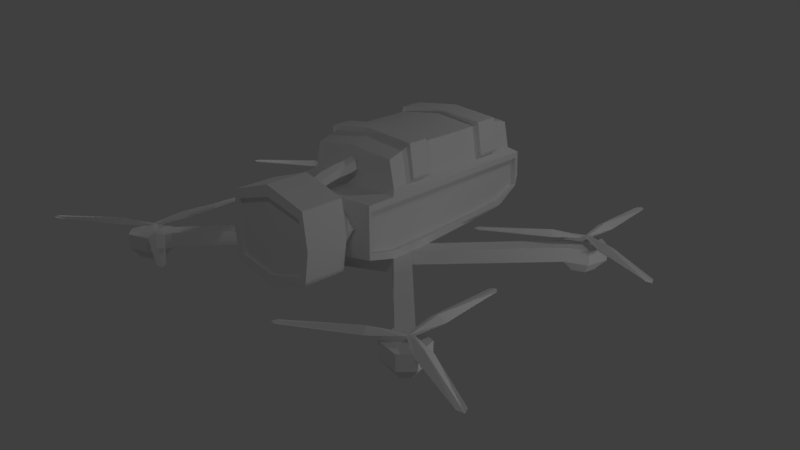 # Source: drone.blend  (saved by Blender 2.78.0; exported with 4.5.12 LTS)
import bpy
from mathutils import Matrix  # noqa: F401  (used for matrix-valued properties, if any)

bpy.ops.wm.read_factory_settings(use_empty=True)
scene = bpy.context.scene
scene.name = 'Scene'

# ---- collections
col_collection_1 = bpy.data.collections.new('Collection 1'); scene.collection.children.link(col_collection_1)

# ---- materials (node trees are filled in below, after node groups)
mat_drone = bpy.data.materials.new('drone')
mat_drone.alpha_threshold = 0.0
mat_drone.use_transparent_shadow = False
mat_drone.roughness = 0.5

# ---- node groups
ng_auto_smooth = bpy.data.node_groups.new('Auto Smooth', 'GeometryNodeTree')
_s = ng_auto_smooth.interface.new_socket(name='Geometry', in_out='OUTPUT', socket_type='NodeSocketGeometry')
_s = ng_auto_smooth.interface.new_socket(name='Geometry', in_out='INPUT', socket_type='NodeSocketGeometry')
_s = ng_auto_smooth.interface.new_socket(name='Angle', in_out='INPUT', socket_type='NodeSocketFloat')
_s.subtype = 'ANGLE'
_s.min_value = 0.0
_s.max_value = 3.142
ng_auto_smooth.is_modifier = True
_N = ng_auto_smooth.nodes; _L = ng_auto_smooth.links
n0 = _N.new('NodeGroupOutput'); n0.name = 'Group Output'; n0.location = (480, -100)
n1 = _N.new('NodeGroupInput'); n1.name = 'Group Input'; n1.location = (-420, -300)
n2 = _N.new('NodeGroupInput'); n2.name = 'Group Input.001'; n2.location = (-60, -100)
n3 = _N.new('GeometryNodeSetShadeSmooth'); n3.name = 'Set Shade Smooth'; n3.location = (120, -100)
n3.domain = 'EDGE'
n4 = _N.new('GeometryNodeSetShadeSmooth'); n4.name = 'Set Shade Smooth.001'; n4.location = (300, -100)
n5 = _N.new('GeometryNodeInputMeshEdgeAngle'); n5.name = 'Edge Angle'; n5.location = (-420, -220)
n6 = _N.new('GeometryNodeInputEdgeSmooth'); n6.name = 'Is Edge Smooth'; n6.location = (-60, -160)
n7 = _N.new('GeometryNodeInputShadeSmooth'); n7.name = 'Is Face Smooth'; n7.location = (-240, -340)
n8 = _N.new('FunctionNodeBooleanMath'); n8.name = 'Boolean Math'; n8.location = (-60, -220)
n9 = _N.new('FunctionNodeCompare'); n9.name = 'Compare'; n9.location = (-240, -180)
n9.operation = 'LESS_EQUAL'
_L.new(n5.outputs[0], n9.inputs[0])
_L.new(n4.outputs[0], n0.inputs[0])
_L.new(n1.outputs[1], n9.inputs[1])
_L.new(n9.outputs[0], n8.inputs[0])
_L.new(n7.outputs[0], n8.inputs[1])
_L.new(n2.outputs[0], n3.inputs[0])
_L.new(n6.outputs[0], n3.inputs[1])
_L.new(n3.outputs[0], n4.inputs[0])
_L.new(n8.outputs[0], n3.inputs[2])
n0.is_active_output = True

# ---- material node trees

# ---- world
world_world = bpy.data.worlds.new('World'); scene.world = world_world
world_world.color = (0.05088, 0.05088, 0.05088)
world_world.use_sun_shadow = False
world_world.sun_shadow_jitter_overblur = 0.0
world_world.cycles.sampling_method = 'MANUAL'

# ---- cameras
cam_camera = bpy.data.cameras.new('Camera')
cam_camera.clip_end = 100.0
cam_camera.lens = 35.0
cam_camera.sensor_width = 32.0
cam_camera.sensor_height = 18.0
cam_camera.ortho_scale = 7.314
cam_camera.dof.focus_distance = 0.0
cam_camera.dof.aperture_fstop = 128.0

# ---- lights
light_lamp_003 = bpy.data.lights.new('Lamp.003', 'POINT')
light_lamp_003.transmission_factor = 0.0
light_lamp_003.cutoff_distance = 30.0
light_lamp_003.energy = 100.0
light_lamp_003.shadow_buffer_clip_start = 1.001
light_lamp_003.shadow_soft_size = 0.1
light_lamp_003.shadow_maximum_resolution = 0.006
light_lamp_003.use_absolute_resolution = True
light_lamp_002 = bpy.data.lights.new('Lamp.002', 'POINT')
light_lamp_002.transmission_factor = 0.0
light_lamp_002.cutoff_distance = 30.0
light_lamp_002.energy = 100.0
light_lamp_002.shadow_buffer_clip_start = 1.001
light_lamp_002.shadow_soft_size = 0.1
light_lamp_002.shadow_maximum_resolution = 0.006
light_lamp_002.use_absolute_resolution = True
light_lamp_001 = bpy.data.lights.new('Lamp.001', 'POINT')
light_lamp_001.transmission_factor = 0.0
light_lamp_001.cutoff_distance = 30.0
light_lamp_001.energy = 100.0
light_lamp_001.shadow_buffer_clip_start = 1.001
light_lamp_001.shadow_soft_size = 0.1
light_lamp_001.shadow_maximum_resolution = 0.006
light_lamp_001.use_absolute_resolution = True
light_lamp = bpy.data.lights.new('Lamp', 'POINT')
light_lamp.transmission_factor = 0.0
light_lamp.cutoff_distance = 30.0
light_lamp.energy = 100.0
light_lamp.shadow_buffer_clip_start = 1.001
light_lamp.shadow_soft_size = 0.1
light_lamp.shadow_maximum_resolution = 0.006
light_lamp.use_absolute_resolution = True

# ---- meshes
me_cube = bpy.data.meshes.new('Cube')
me_cube.from_pydata([(1.028, 2.999, 0.3322), (1.03, -1.012, 0.06733), (1.03, 3.025, 1.0), (1.03, -1.012, 1.0), (1.03, -0.4469, -0.076), (1.03, -0.4469, 1.0), (0.0, 3.052, 0.2832), (0.0, -1.012, -0.076), (2.384e-07, 3.025, 1.0), (0.0, -1.012, 1.0), (-2.98e-07, -0.4469, 1.0), (5.96e-08, -1.788e-07, -0.076), (1.03, -7.749e-07, 1.0), (1.03, -3.576e-07, -0.076), (0.0, -0.861, -0.076), (1.03, 0.4469, -0.076), (1.03, 0.4469, 1.0), (0.0, 1.521, -0.076), (1.0, -3.576e-07, -0.3424), (1.0, -0.4469, -0.3424), (0.0, -1.788e-07, -0.5257), (0.0, -0.861, -0.3424), (1.0, 0.4469, -0.3424), (0.0, 1.521, -0.3424), (2.641, 2.074, -0.3424), (2.879, 1.853, -0.3424), (2.641, 2.074, -0.076), (2.879, 1.853, -0.076), (2.88, -2.026, -0.076), (2.662, -2.231, -0.076), (2.88, -2.026, -0.3424), (2.662, -2.231, -0.3424), (3.394, -2.571, -0.076), (3.177, -2.776, -0.076), (3.394, -2.571, -0.3424), (3.177, -2.776, -0.3424), (2.748, -2.653, -0.3424), (2.748, -2.653, -0.076), (3.309, -2.149, -0.076), (3.309, -2.149, -0.3424), (3.155, 2.628, -0.3424), (3.392, 2.408, -0.3424), (3.155, 2.628, -0.076), (3.392, 2.408, -0.076), (3.28, 1.984, -0.076), (2.741, 2.484, -0.076), (2.741, 2.484, -0.3424), (3.28, 1.984, -0.3424), (2.812, 2.149, -0.5374), (2.94, 2.029, -0.5374), (2.948, -2.198, -0.5374), (2.83, -2.309, -0.5374), (3.226, -2.493, -0.5374), (3.109, -2.604, -0.5374), (2.876, -2.537, -0.5374), (3.18, -2.264, -0.5374), (3.09, 2.449, -0.5374), (3.219, 2.33, -0.5374), (2.866, 2.371, -0.5374), (3.158, 2.1, -0.5374), (1.553e-07, 2.006, -0.076), (1.03, 2.006, 0.01188), (1.03, 2.006, 1.0), (0.0, 2.516, 0.01455), (1.03, 2.516, 0.06733), (1.03, 2.516, 1.0), (0.906, 0.1058, 1.094), (0.906, -0.3035, 1.094), (0.0, -0.3035, 1.094), (0.906, 2.877, 1.094), (0.0, 2.877, 1.094), (0.8908, 2.41, 1.749), (0.9804, 2.41, 1.168), (0.906, 0.5151, 1.094), (0.906, 1.943, 1.094), (0.9804, 0.5151, 1.168), (0.906, 2.41, 1.094), (0.9804, 0.1058, 1.168), (0.8164, 0.1058, 1.674), (0.8164, -0.3035, 1.546), (0.0, -0.3035, 1.647), (0.8164, 2.877, 1.568), (0.0, 2.877, 1.669), (0.0, 0.1058, 1.775), (0.0, 0.5151, 1.775), (0.8164, 0.5151, 1.674), (0.8164, 1.943, 1.674), (0.0, 1.943, 1.775), (0.8164, 2.41, 1.674), (0.0, 2.41, 1.775), (0.8908, 0.1058, 1.749), (0.9804, 1.943, 1.168), (0.8908, 0.5151, 1.749), (0.8908, 1.943, 1.749), (0.0, 0.1058, 1.85), (0.0, 0.5151, 1.85), (0.0, 2.41, 1.85), (0.0, 1.943, 1.85), (0.5249, -1.012, 0.2083), (0.5249, -1.012, 0.8356), (0.0, -1.012, 0.01607), (0.0, -1.012, 0.9314), (0.5249, -1.201, 0.2083), (0.5249, -1.201, 0.8356), (0.0, -1.201, 0.01607), (0.0, -1.201, 0.9314), (0.7851, -1.366, -0.06698), (0.7851, -1.366, 1.172), (0.0, -1.366, -0.2978), (0.0, -1.366, 1.423), (0.7851, -2.189, -0.06698), (0.7851, -2.189, 1.172), (0.0, -2.189, -0.2978), (0.0, -2.189, 1.423), (1.031, 3.052, 0.5259), (1.03, -1.012, 0.533), (0.0, 3.122, 0.5402), (0.7176, -1.012, 0.533), (0.7176, -1.201, 0.533), (0.8743, -1.366, 0.533), (0.8743, -2.189, 0.533), (0.7635, -2.117, 0.533), (0.7656, -2.189, 0.533), (0.6971, -2.189, 1.027), (0.6971, -2.189, 0.07689), (0.0, -2.189, -0.1002), (0.0, -2.189, 1.22), (0.6951, -2.117, 1.027), (0.6951, -2.117, 0.07696), (0.0, -2.117, -0.1001), (0.0, -2.117, 1.22), (0.0, -2.117, 0.533), (1.03, 2.97, 0.5306), (1.03, 2.97, 0.8901), (1.03, -0.9607, 0.5306), (1.03, -0.9607, 0.8901), (1.03, 0.02454, 0.06184), (1.03, -0.4106, 0.06184), (1.03, 0.02454, 0.8901), (1.03, -0.4106, 0.8901), (1.03, 0.4597, 0.8901), (1.03, 1.978, 0.1295), (1.03, 0.4597, 0.06184), (1.03, 1.978, 0.8901), (1.03, -0.9607, 0.1722), (1.03, 2.474, 0.1722), (1.03, 2.474, 0.8901), (1.03, 2.97, 0.3705), (0.9528, 2.97, 0.5306), (0.9528, 2.97, 0.8901), (0.9528, -0.9607, 0.5306), (0.9528, -0.9607, 0.8901), (0.9528, 0.02454, 0.06184), (0.9528, -0.4106, 0.06184), (0.9528, 0.02454, 0.8901), (0.9528, -0.4106, 0.8901), (0.9528, -0.4106, 0.5306), (0.9528, 0.02454, 0.5306), (0.9528, 0.4597, 0.8901), (0.9528, 1.978, 0.1295), (0.9528, 0.4597, 0.06184), (0.9528, 1.978, 0.8901), (0.9528, 0.4597, 0.5306), (0.9528, -0.9607, 0.1722), (0.9528, 2.474, 0.1722), (0.9528, 2.474, 0.8901), (0.9528, 1.978, 0.5306), (0.9528, 2.97, 0.3705), (0.9528, 2.474, 0.5306), (0.0, -0.3035, 1.241), (0.1175, -0.3092, 1.258), (0.07894, -0.2983, 1.414), (0.0, -0.3035, 1.47), (0.072, -1.242, 1.026), (0.0, -1.248, 1.021), (0.1211, -1.302, 1.165), (0.0, -1.319, 1.235), (0.09477, -0.7757, 1.189), (0.1, -0.8004, 1.336), (0.0, -0.8113, 1.399), (0.0, -0.7756, 1.178), (0.0, -1.065, 1.345), (0.08339, -1.009, 1.136), (0.1105, -1.051, 1.279), (0.0, -1.012, 1.128), (0.1062, -0.5424, 1.211), (0.08947, -0.5493, 1.363), (0.0, -0.5396, 1.197), (0.0, -0.5574, 1.423)], [], [(2, 65, 146, 133), (4, 13, 136, 137), (17, 15, 22, 23), (65, 2, 69, 76), (114, 0, 6, 116), (115, 3, 99, 117), (5, 10, 9, 3), (4, 1, 7, 14), (13, 15, 142, 136), (4, 14, 21, 19), (62, 65, 76, 74), (2, 8, 70, 69), (61, 15, 17, 60), (0, 114, 132, 147), (18, 19, 21, 20), (22, 18, 20, 23), (14, 11, 20, 21), (13, 18, 25, 27), (11, 17, 23, 20), (18, 13, 28, 30), (45, 44, 43, 42), (18, 22, 24, 25), (22, 15, 26, 24), (15, 13, 27, 26), (37, 36, 35, 33), (19, 18, 30, 31), (4, 19, 31, 29), (13, 4, 29, 28), (32, 33, 35, 34), (38, 37, 33, 32), (39, 38, 32, 34), (25, 24, 48, 49), (39, 34, 52, 55), (30, 28, 38, 39), (28, 29, 37, 38), (29, 31, 36, 37), (42, 43, 41, 40), (46, 45, 42, 40), (35, 36, 54, 53), (44, 47, 41, 43), (27, 25, 47, 44), (30, 39, 55, 50), (24, 26, 45, 46), (26, 27, 44, 45), (54, 55, 52, 53), (51, 50, 55, 54), (59, 58, 56, 57), (49, 48, 58, 59), (34, 35, 53, 52), (36, 31, 51, 54), (24, 46, 58, 48), (46, 40, 56, 58), (40, 41, 57, 56), (47, 25, 49, 59), (41, 47, 59, 57), (31, 30, 50, 51), (64, 0, 147, 145), (64, 61, 60, 63), (16, 62, 74, 73), (5, 12, 66, 67), (0, 64, 63, 6), (62, 16, 140, 143), (76, 69, 81, 88), (86, 74, 91, 93), (69, 70, 82, 81), (68, 67, 170, 169), (73, 74, 86, 85), (10, 5, 67, 68), (12, 16, 73, 66), (78, 83, 80, 79), (85, 84, 95, 92), (86, 87, 84, 85), (76, 88, 71, 72), (81, 82, 89, 88), (87, 86, 93, 97), (67, 66, 78, 79), (77, 75, 92, 90), (92, 95, 94, 90), (71, 96, 97, 93), (91, 72, 71, 93), (73, 85, 92, 75), (78, 66, 77, 90), (83, 78, 90, 94), (66, 73, 75, 77), (74, 76, 72, 91), (88, 89, 96, 71), (100, 98, 102, 104), (3, 9, 101, 99), (7, 1, 98, 100), (104, 102, 106, 108), (99, 101, 105, 103), (117, 99, 103, 118), (107, 109, 113, 111), (103, 105, 174, 173), (118, 103, 107, 119), (111, 113, 126, 123), (119, 107, 111, 120), (108, 106, 110, 112), (106, 119, 120, 110), (112, 110, 124, 125), (102, 118, 119, 106), (98, 117, 118, 102), (5, 3, 135, 139), (3, 115, 134, 135), (15, 61, 141, 142), (1, 4, 137, 144), (1, 115, 117, 98), (2, 114, 116, 8), (114, 2, 133, 132), (16, 12, 138, 140), (123, 126, 130, 127), (124, 122, 121, 128), (120, 111, 123, 122), (110, 120, 122, 124), (121, 127, 130, 131), (128, 121, 131, 129), (122, 123, 127, 121), (125, 124, 128, 129), (138, 139, 155, 154), (133, 146, 165, 149), (137, 136, 152, 153), (136, 142, 160, 152), (145, 147, 167, 164), (135, 134, 150, 151), (143, 140, 158, 161), (132, 133, 149, 148), (142, 141, 159, 160), (146, 143, 161, 165), (140, 138, 154, 158), (141, 145, 164, 159), (115, 1, 144, 134), (61, 64, 145, 141), (12, 5, 139, 138), (65, 62, 143, 146), (156, 155, 151, 150), (157, 154, 155, 156), (162, 158, 154, 157), (166, 161, 158, 162), (168, 165, 161, 166), (148, 149, 165, 168), (167, 148, 168, 164), (164, 168, 166, 159), (159, 166, 162, 160), (160, 162, 157, 152), (152, 157, 156, 153), (153, 156, 150, 163), (144, 137, 153, 163), (147, 132, 148, 167), (139, 135, 151, 155), (134, 144, 163, 150), (183, 175, 173, 182), (67, 79, 171, 170), (79, 80, 172, 171), (181, 176, 175, 183), (107, 103, 173, 175), (109, 107, 175, 176), (182, 173, 174, 184), (185, 177, 180, 187), (188, 179, 178, 186), (186, 178, 177, 185), (177, 182, 184, 180), (179, 181, 183, 178), (178, 183, 182, 177), (171, 186, 185, 170), (172, 188, 186, 171), (170, 185, 187, 169)])
me_cube.polygons.foreach_set('use_smooth', [True] * 166)
_uv = me_cube.uv_layers.new(name='UVMap')
_uv.uv.foreach_set('vector', [0.6672, 0.1406, 0.6083, 0.1522, 0.6025, 0.1411, 0.66, 0.1278, 0.243, 0.01025, 0.2976, 0.006109, 0.3012, 0.02277, 0.2479, 0.02504, 0.1842, 0.6802, 0.3657, 0.674, 0.3643, 0.7067, 0.1852, 0.7127, 0.1402, 0.5837, 0.1395, 0.6445, 0.1212, 0.6266, 0.1219, 0.5709, 0.9449, 0.3806, 0.9449, 0.4046, 0.8221, 0.4107, 0.8216, 0.3789, 0.1375, 0.1075, 0.1394, 0.1632, 0.07857, 0.1457, 0.1003, 0.1088, 0.1418, 0.2306, 0.01896, 0.2348, 0.01665, 0.1674, 0.1394, 0.1632, 0.1282, 0.8946, 0.1282, 0.9641, 0.004194, 0.9605, 0.004725, 0.9425, 0.2976, 0.006109, 0.3532, 0.005382, 0.3549, 0.02236, 0.3012, 0.02277, 0.317, 0.6423, 0.1844, 0.641, 0.1847, 0.6091, 0.314, 0.6105, 0.1409, 0.5229, 0.1402, 0.5837, 0.1219, 0.5709, 0.1225, 0.5152, 0.1395, 0.6445, 0.01861, 0.6666, 0.01484, 0.646, 0.1212, 0.6266, 0.3047, 0.3731, 0.491, 0.3715, 0.3642, 0.4956, 0.3063, 0.4964, 0.6609, 0.05842, 0.6701, 0.0816, 0.6618, 0.0828, 0.6577, 0.06325, 0.2733, 0.3505, 0.2173, 0.3482, 0.1732, 0.2218, 0.2758, 0.232, 0.3294, 0.3505, 0.2733, 0.3505, 0.2758, 0.232, 0.4548, 0.2199, 0.1699, 0.1896, 0.2741, 0.1791, 0.2758, 0.232, 0.1732, 0.2218, 0.6021, 0.8655, 0.6037, 0.8335, 0.2885, 0.842, 0.2893, 0.8739, 0.2741, 0.1791, 0.4563, 0.1879, 0.4548, 0.2199, 0.2758, 0.232, 0.9024, 0.4492, 0.9001, 0.4822, 0.5621, 0.4844, 0.5619, 0.4516, 0.5322, 0.8122, 0.5348, 0.7245, 0.5802, 0.7504, 0.579, 0.7891, 0.1806, 0.9877, 0.2189, 0.9506, 0.4945, 0.9562, 0.4954, 0.9949, 0.3643, 0.7067, 0.3657, 0.674, 0.645, 0.664, 0.6462, 0.6965, 0.2157, 0.7873, 0.1777, 0.7499, 0.4901, 0.7477, 0.4889, 0.7864, 0.6574, 0.6364, 0.654, 0.6061, 0.7023, 0.5896, 0.7118, 0.6232, 0.5982, 0.9021, 0.6367, 0.9391, 0.307, 0.9331, 0.3073, 0.8974, 0.317, 0.6423, 0.314, 0.6105, 0.6053, 0.6055, 0.6059, 0.6373, 0.6053, 0.5245, 0.5673, 0.5619, 0.279, 0.5726, 0.2782, 0.537, 0.1647, 0.9316, 0.1651, 0.896, 0.1969, 0.8963, 0.1965, 0.932, 0.2318, 0.5108, 0.236, 0.6007, 0.1896, 0.5746, 0.1888, 0.5389, 0.514, 0.4545, 0.5095, 0.4827, 0.4626, 0.4706, 0.4701, 0.4417, 0.4954, 0.9949, 0.4945, 0.9562, 0.5257, 0.9644, 0.5261, 0.9853, 0.514, 0.4545, 0.4701, 0.4417, 0.492, 0.4177, 0.5172, 0.428, 0.5619, 0.4516, 0.5621, 0.4844, 0.5095, 0.4827, 0.514, 0.4545, 0.2782, 0.537, 0.279, 0.5726, 0.236, 0.6007, 0.2318, 0.5108, 0.6059, 0.6373, 0.6053, 0.6055, 0.654, 0.6061, 0.6574, 0.6364, 0.6374, 0.9531, 0.6382, 0.9917, 0.6065, 0.9924, 0.6056, 0.9538, 0.6915, 0.6926, 0.6947, 0.664, 0.7431, 0.6735, 0.7373, 0.7029, 0.7023, 0.5896, 0.654, 0.6061, 0.6498, 0.5781, 0.6772, 0.5654, 0.2389, 0.8752, 0.2405, 0.8447, 0.1918, 0.8322, 0.1849, 0.8661, 0.2893, 0.8739, 0.2885, 0.842, 0.2405, 0.8447, 0.2389, 0.8752, 0.5619, 0.4516, 0.514, 0.4545, 0.5172, 0.428, 0.5452, 0.4234, 0.6462, 0.6965, 0.645, 0.664, 0.6947, 0.664, 0.6915, 0.6926, 0.4889, 0.7864, 0.4901, 0.7477, 0.5348, 0.7245, 0.5322, 0.8122, 0.2528, 0.8903, 0.2511, 0.9391, 0.2276, 0.9241, 0.2278, 0.9048, 0.2762, 0.9053, 0.2761, 0.9246, 0.2511, 0.9391, 0.2528, 0.8903, 0.5503, 0.9981, 0.5492, 0.9506, 0.5745, 0.9633, 0.575, 0.9843, 0.5261, 0.9853, 0.5257, 0.9644, 0.5492, 0.9506, 0.5503, 0.9981, 0.1965, 0.932, 0.1969, 0.8963, 0.2278, 0.9048, 0.2276, 0.9241, 0.654, 0.6061, 0.6053, 0.6055, 0.621, 0.5747, 0.6498, 0.5781, 0.6462, 0.6965, 0.6915, 0.6926, 0.6898, 0.7193, 0.6634, 0.7242, 0.6915, 0.6926, 0.7373, 0.7029, 0.7161, 0.7278, 0.6898, 0.7193, 0.6056, 0.9538, 0.6065, 0.9924, 0.575, 0.9843, 0.5745, 0.9633, 0.2405, 0.8447, 0.2885, 0.842, 0.2713, 0.8122, 0.2433, 0.8164, 0.1918, 0.8322, 0.2405, 0.8447, 0.2433, 0.8164, 0.2155, 0.8064, 0.3073, 0.8974, 0.307, 0.9331, 0.2761, 0.9246, 0.2762, 0.9053, 0.6049, 0.02492, 0.6609, 0.05842, 0.6577, 0.06325, 0.6001, 0.03635, 0.2435, 0.3732, 0.3047, 0.3731, 0.3063, 0.4964, 0.2445, 0.4963, 0.1432, 0.3369, 0.1409, 0.5229, 0.1225, 0.5152, 0.1246, 0.3448, 0.1418, 0.2306, 0.1438, 0.2836, 0.1252, 0.296, 0.1277, 0.2515, 0.1778, 0.3723, 0.2435, 0.3732, 0.2445, 0.4963, 0.173, 0.4952, 0.5456, 0.1575, 0.3524, 0.1575, 0.3542, 0.144, 0.5416, 0.1439, 0.621, 0.1826, 0.6766, 0.1826, 0.6766, 0.2402, 0.6209, 0.2527, 0.784, 0.7363, 0.7788, 0.6689, 0.7879, 0.6808, 0.7949, 0.7365, 0.7426, 0.8818, 0.6345, 0.8818, 0.6345, 0.8132, 0.7319, 0.8252, 0.8433, 0.5061, 0.9674, 0.5061, 0.8594, 0.5286, 0.8433, 0.5263, 0.7722, 0.8905, 0.9426, 0.8905, 0.9426, 0.9606, 0.7722, 0.9606, 0.01896, 0.2348, 0.1418, 0.2306, 0.1277, 0.2515, 0.01966, 0.2552, 0.1438, 0.2836, 0.1432, 0.3369, 0.1246, 0.3448, 0.1252, 0.296, 0.9603, 0.6266, 0.8485, 0.6406, 0.8433, 0.5821, 0.9552, 0.5681, 0.09665, 0.7618, 0.106, 0.8732, 0.09612, 0.8752, 0.08563, 0.7618, 0.889, 0.6721, 0.9871, 0.6721, 0.9871, 0.8425, 0.889, 0.8425, 0.8447, 0.6643, 0.8489, 0.7354, 0.8378, 0.736, 0.8368, 0.6797, 0.7319, 0.8252, 0.6345, 0.8132, 0.6399, 0.7563, 0.7374, 0.7684, 0.7638, 0.8425, 0.784, 0.7363, 0.7949, 0.7365, 0.7731, 0.8455, 0.6176, 0.2733, 0.6664, 0.2733, 0.6665, 0.3434, 0.6176, 0.3284, 0.04353, 0.7049, 0.087, 0.706, 0.08563, 0.7618, 0.04769, 0.7605, 0.08563, 0.7618, 0.09612, 0.8752, 0.0243, 0.8687, 0.04769, 0.7605, 0.8378, 0.736, 0.8556, 0.8501, 0.7731, 0.8455, 0.7949, 0.7365, 0.7879, 0.6808, 0.8368, 0.6797, 0.8378, 0.736, 0.7949, 0.7365, 0.09555, 0.6907, 0.09665, 0.7618, 0.08563, 0.7618, 0.087, 0.706, 0.03684, 0.76, 0.03499, 0.6924, 0.04353, 0.7049, 0.04769, 0.7605, 0.01506, 0.8656, 0.03684, 0.76, 0.04769, 0.7605, 0.0243, 0.8687, 0.03499, 0.6924, 0.09555, 0.6907, 0.087, 0.706, 0.04353, 0.7049, 0.7788, 0.6689, 0.8447, 0.6643, 0.8368, 0.6797, 0.7879, 0.6808, 0.8489, 0.7354, 0.8655, 0.8474, 0.8556, 0.8501, 0.8378, 0.736, 0.9665, 0.03811, 0.9665, 0.1048, 0.9439, 0.1048, 0.9439, 0.03811, 0.1394, 0.1632, 0.01665, 0.1674, 0.01637, 0.1592, 0.07857, 0.1457, 0.01225, 0.03909, 0.1356, 0.05197, 0.076, 0.07085, 0.01262, 0.05007, 0.6013, 0.212, 0.5436, 0.2455, 0.5051, 0.2148, 0.5922, 0.1707, 0.9665, 0.1927, 0.9665, 0.2563, 0.9439, 0.2563, 0.9439, 0.1927, 0.9665, 0.1499, 0.9665, 0.1927, 0.9439, 0.1927, 0.9439, 0.1499, 0.7876, 0.2578, 0.7876, 0.3561, 0.6894, 0.3561, 0.6894, 0.2578, 0.5424, 0.3274, 0.6013, 0.3516, 0.5987, 0.3634, 0.5902, 0.3617, 0.5271, 0.2874, 0.5424, 0.3274, 0.5021, 0.3639, 0.5, 0.287, 0.9112, 0.2266, 0.8422, 0.2934, 0.8317, 0.2722, 0.8978, 0.2124, 0.7876, 0.1808, 0.7876, 0.2578, 0.6894, 0.2578, 0.6894, 0.1808, 0.7876, 0.01081, 0.7876, 0.1084, 0.6894, 0.1084, 0.6894, 0.01081, 0.7876, 0.1084, 0.7876, 0.1808, 0.6894, 0.1808, 0.6894, 0.1084, 0.8424, 0.01198, 0.9119, 0.07839, 0.8982, 0.0923, 0.8317, 0.03261, 0.5436, 0.2455, 0.5271, 0.2874, 0.5, 0.287, 0.5051, 0.2148, 0.9665, 0.1048, 0.9665, 0.1499, 0.9439, 0.1499, 0.9439, 0.1048, 0.246, 0.1526, 0.1778, 0.1465, 0.1832, 0.1331, 0.2508, 0.1411, 0.1778, 0.1465, 0.174, 0.0911, 0.1791, 0.09098, 0.1832, 0.1331, 0.3532, 0.005382, 0.5447, 0.01591, 0.5411, 0.02981, 0.3549, 0.02236, 0.1796, 0.03355, 0.243, 0.01025, 0.2479, 0.02504, 0.1848, 0.04658, 0.1356, 0.05197, 0.1375, 0.1075, 0.1003, 0.1088, 0.076, 0.07085, 0.9449, 0.324, 0.9449, 0.3806, 0.8216, 0.3789, 0.8221, 0.3229, 0.6701, 0.0816, 0.6672, 0.1406, 0.66, 0.1278, 0.6618, 0.0828, 0.3524, 0.1575, 0.2977, 0.1559, 0.3012, 0.1429, 0.3542, 0.144, 0.8978, 0.2124, 0.8317, 0.2722, 0.826, 0.2659, 0.8893, 0.2082, 0.8982, 0.0923, 0.9033, 0.1501, 0.896, 0.1501, 0.8897, 0.09647, 0.9142, 0.1502, 0.9112, 0.2266, 0.8978, 0.2124, 0.9033, 0.1501, 0.9119, 0.07839, 0.9142, 0.1502, 0.9033, 0.1501, 0.8982, 0.0923, 0.8137, 0.5746, 0.8055, 0.6335, 0.7226, 0.6565, 0.7226, 0.5746, 0.8055, 0.5201, 0.8137, 0.5746, 0.7226, 0.5746, 0.7226, 0.499, 0.9033, 0.1501, 0.8978, 0.2124, 0.8893, 0.2082, 0.896, 0.1501, 0.8317, 0.03261, 0.8982, 0.0923, 0.8897, 0.09647, 0.826, 0.03898, 0.3012, 0.1429, 0.2508, 0.1411, 0.2513, 0.133, 0.3014, 0.1338, 0.66, 0.1278, 0.6025, 0.1411, 0.6012, 0.1311, 0.6511, 0.1211, 0.2479, 0.02504, 0.3012, 0.02277, 0.3015, 0.03226, 0.2498, 0.03493, 0.3012, 0.02277, 0.3549, 0.02236, 0.3548, 0.03181, 0.3015, 0.03226, 0.6001, 0.03635, 0.6577, 0.06325, 0.6503, 0.06912, 0.5981, 0.04449, 0.1832, 0.1331, 0.1791, 0.09098, 0.1881, 0.09095, 0.1905, 0.1252, 0.5416, 0.1439, 0.3542, 0.144, 0.3543, 0.1345, 0.5413, 0.1344, 0.6618, 0.0828, 0.66, 0.1278, 0.6511, 0.1211, 0.6533, 0.08401, 0.3549, 0.02236, 0.5411, 0.02981, 0.5404, 0.03888, 0.3548, 0.03181, 0.6025, 0.1411, 0.5416, 0.1439, 0.5413, 0.1344, 0.6012, 0.1311, 0.3542, 0.144, 0.3012, 0.1429, 0.3014, 0.1338, 0.3543, 0.1345, 0.5411, 0.02981, 0.6001, 0.03635, 0.5981, 0.04449, 0.5404, 0.03888, 0.174, 0.0911, 0.1796, 0.03355, 0.1848, 0.04658, 0.1791, 0.09098, 0.5447, 0.01591, 0.6049, 0.02492, 0.6001, 0.03635, 0.5411, 0.02981, 0.2977, 0.1559, 0.246, 0.1526, 0.2508, 0.1411, 0.3012, 0.1429, 0.6083, 0.1522, 0.5456, 0.1575, 0.5416, 0.1439, 0.6025, 0.1411, 0.2511, 0.0912, 0.2513, 0.133, 0.1905, 0.1252, 0.1881, 0.09095, 0.3021, 0.09039, 0.3014, 0.1338, 0.2513, 0.133, 0.2511, 0.0912, 0.3548, 0.09029, 0.3543, 0.1345, 0.3014, 0.1338, 0.3021, 0.09039, 0.5399, 0.08929, 0.5413, 0.1344, 0.3543, 0.1345, 0.3548, 0.09029, 0.599, 0.08785, 0.6012, 0.1311, 0.5413, 0.1344, 0.5399, 0.08929, 0.6533, 0.08401, 0.6511, 0.1211, 0.6012, 0.1311, 0.599, 0.08785, 0.6503, 0.06912, 0.6533, 0.08401, 0.599, 0.08785, 0.5981, 0.04449, 0.5981, 0.04449, 0.599, 0.08785, 0.5399, 0.08929, 0.5404, 0.03888, 0.5404, 0.03888, 0.5399, 0.08929, 0.3548, 0.09029, 0.3548, 0.03181, 0.3548, 0.03181, 0.3548, 0.09029, 0.3021, 0.09039, 0.3015, 0.03226, 0.3015, 0.03226, 0.3021, 0.09039, 0.2511, 0.0912, 0.2498, 0.03493, 0.2498, 0.03493, 0.2511, 0.0912, 0.1881, 0.09095, 0.1933, 0.05281, 0.1848, 0.04658, 0.2479, 0.02504, 0.2498, 0.03493, 0.1933, 0.05281, 0.6577, 0.06325, 0.6618, 0.0828, 0.6533, 0.08401, 0.6503, 0.06912, 0.2508, 0.1411, 0.1832, 0.1331, 0.1905, 0.1252, 0.2513, 0.133, 0.1791, 0.09098, 0.1848, 0.04658, 0.1933, 0.05281, 0.1881, 0.09095, 0.6659, 0.4119, 0.6273, 0.4065, 0.63, 0.3845, 0.667, 0.39, 0.9674, 0.5061, 0.9552, 0.5681, 0.8541, 0.5501, 0.8594, 0.5286, 0.9552, 0.5681, 0.8433, 0.5821, 0.8433, 0.5578, 0.8541, 0.5501, 0.6663, 0.4302, 0.6272, 0.4267, 0.6273, 0.4065, 0.6659, 0.4119, 0.5021, 0.3639, 0.5424, 0.3274, 0.5902, 0.3617, 0.5805, 0.378, 0.5879, 0.412, 0.5021, 0.3639, 0.5805, 0.378, 0.5928, 0.3894, 0.667, 0.39, 0.63, 0.3845, 0.63, 0.3741, 0.6669, 0.3778, 0.7349, 0.3903, 0.702, 0.3915, 0.7013, 0.3781, 0.7341, 0.3756, 0.7381, 0.4263, 0.7027, 0.4292, 0.7021, 0.4126, 0.7373, 0.4113, 0.7373, 0.4113, 0.7021, 0.4126, 0.702, 0.3915, 0.7349, 0.3903, 0.702, 0.3915, 0.667, 0.39, 0.6669, 0.3778, 0.7013, 0.3781, 0.7027, 0.4292, 0.6663, 0.4302, 0.6659, 0.4119, 0.7021, 0.4126, 0.7021, 0.4126, 0.6659, 0.4119, 0.667, 0.39, 0.702, 0.3915, 0.773, 0.4123, 0.7373, 0.4113, 0.7349, 0.3903, 0.7677, 0.3907, 0.7739, 0.4257, 0.7381, 0.4263, 0.7373, 0.4113, 0.773, 0.4123, 0.7677, 0.3907, 0.7349, 0.3903, 0.7341, 0.3756, 0.7673, 0.3741])
me_cube.materials.append(mat_drone)
me_cube.use_remesh_preserve_volume = False
me_cube.use_remesh_preserve_attributes = False
me_cube.use_mirror_vertex_groups = False
me_cube.use_paint_bone_selection = False
me_cube.use_paint_mask = True
me_cube.update()
me_plane = bpy.data.meshes.new('Plane')
me_plane.from_pydata([(-0.06027, 0.04097, -0.01302), (0.05738, 0.04004, -0.01302), (-0.0735, 1.889, -0.01302), (0.07223, 1.889, -0.01302), (-0.1437, 0.6084, -0.01302), (0.1424, 0.6084, -0.01302), (-0.001713, 0.006543, -0.01302), (-0.0006371, 1.973, -0.01302), (-0.0006371, 0.6084, 0.07007), (-0.002251, -0.06138, -0.01302), (1.665, -0.8726, -0.01302), (1.592, -0.9988, -0.01302), (0.5905, -0.1714, -0.01302), (0.4474, -0.4192, -0.01302), (1.701, -0.9777, -0.01302), (0.519, -0.2953, 0.07007), (-1.596, -0.997, -0.01302), (-1.669, -0.8708, -0.01302), (-0.4519, -0.4173, -0.01302), (-0.595, -0.1696, -0.01302), (-1.705, -0.9758, -0.01302), (-0.5235, -0.2935, 0.07007)], [], [(8, 5, 3, 7), (6, 1, 5, 8), (0, 6, 8, 4), (4, 8, 7, 2), (15, 13, 11, 14), (6, 9, 13, 15), (1, 6, 15, 12), (12, 15, 14, 10), (21, 19, 17, 20), (6, 0, 19, 21), (9, 6, 21, 18), (18, 21, 20, 16)])
me_plane.use_remesh_preserve_volume = False
me_plane.use_remesh_preserve_attributes = False
me_plane.use_mirror_vertex_groups = False
me_plane.update()

# ---- objects
ob_lamp_003 = bpy.data.objects.new('Lamp.003', light_lamp_003)
ob_lamp_002 = bpy.data.objects.new('Lamp.002', light_lamp_002)
ob_lamp_001 = bpy.data.objects.new('Lamp.001', light_lamp_001)
ob_body = bpy.data.objects.new('body', me_cube)
ob_rotor_001 = bpy.data.objects.new('rotor.001', me_plane)
ob_rotor_002 = bpy.data.objects.new('rotor.002', me_plane)
ob_rotor_003 = bpy.data.objects.new('rotor.003', me_plane)
ob_rotor = bpy.data.objects.new('rotor', me_plane)
ob_lamp = bpy.data.objects.new('Lamp', light_lamp)
ob_camera = bpy.data.objects.new('Camera', cam_camera)

# ---- transforms, parenting, visibility, modifiers, constraints
ob_lamp_003.location = (4.076, -6.329, 7.793)
ob_lamp_003.rotation_euler = (0.6503, 0.05522, 1.866)
ob_lamp_003.lock_rotations_4d = False
ob_lamp_003.empty_display_type = 'ARROWS'
ob_lamp_003.color = (0.0, 0.0, 0.0, 0.0)
ob_lamp_003.lineart.crease_threshold = 0.0
ob_lamp_002.location = (-6.544, -0.8385, 0.7425)
ob_lamp_002.rotation_euler = (0.6503, 0.05522, 1.866)
ob_lamp_002.lock_rotations_4d = False
ob_lamp_002.empty_display_type = 'ARROWS'
ob_lamp_002.color = (0.0, 0.0, 0.0, 0.0)
ob_lamp_002.lineart.crease_threshold = 0.0
ob_lamp_001.location = (7.329, 0.06341, 0.3097)
ob_lamp_001.rotation_euler = (0.6503, 0.05522, 1.866)
ob_lamp_001.lock_rotations_4d = False
ob_lamp_001.empty_display_type = 'ARROWS'
ob_lamp_001.color = (0.0, 0.0, 0.0, 0.0)
ob_lamp_001.lineart.crease_threshold = 0.0
ob_body.location = (0.0, 0.0, 0.0)
ob_body.lock_rotations_4d = False
ob_body.empty_display_type = 'ARROWS'
ob_body.lineart.crease_threshold = 0.0
_m = ob_body.modifiers.new('Mirror', 'MIRROR')
_m.use_clip = True
_m = ob_body.modifiers.new('Auto Smooth', 'NODES')
_m.node_group = ng_auto_smooth
_gi = [s.identifier for s in ng_auto_smooth.interface.items_tree if s.item_type == 'SOCKET' and s.in_out == 'INPUT']
_m[_gi[1]] = 0.5236  # Angle
ob_rotor_001.parent = ob_body
ob_rotor_001.location = (3.056, 2.283, 0.05675)
ob_rotor_001.lineart.crease_threshold = 0.0
_m = ob_rotor_001.modifiers.new('Solidify', 'SOLIDIFY')
_m.nonmanifold_thickness_mode = 'FIXED'
_m.nonmanifold_merge_threshold = 0.0003
ob_rotor_002.parent = ob_body
ob_rotor_002.location = (-2.984, 2.308, 0.05675)
ob_rotor_002.lineart.crease_threshold = 0.0
_m = ob_rotor_002.modifiers.new('Solidify', 'SOLIDIFY')
_m.nonmanifold_thickness_mode = 'FIXED'
_m.nonmanifold_merge_threshold = 0.0003
ob_rotor_003.parent = ob_body
ob_rotor_003.location = (-2.989, -2.37, 0.05675)
ob_rotor_003.lineart.crease_threshold = 0.0
_m = ob_rotor_003.modifiers.new('Solidify', 'SOLIDIFY')
_m.nonmanifold_thickness_mode = 'FIXED'
_m.nonmanifold_merge_threshold = 0.0003
ob_rotor.parent = ob_body
ob_rotor.location = (3.112, -2.42, 0.05675)
ob_rotor.lineart.crease_threshold = 0.0
_m = ob_rotor.modifiers.new('Solidify', 'SOLIDIFY')
_m.nonmanifold_thickness_mode = 'FIXED'
_m.nonmanifold_merge_threshold = 0.0003
ob_lamp.location = (4.076, 4.62, 5.904)
ob_lamp.rotation_euler = (0.6503, 0.05522, 1.866)
ob_lamp.lock_rotations_4d = False
ob_lamp.empty_display_type = 'ARROWS'
ob_lamp.color = (0.0, 0.0, 0.0, 0.0)
ob_lamp.lineart.crease_threshold = 0.0
ob_camera.location = (9.969, -10.26, 5.68)
ob_camera.rotation_euler = (1.2, -2.407e-07, 0.7309)
ob_camera.lock_rotations_4d = False
ob_camera.empty_display_type = 'ARROWS'
ob_camera.color = (0.0, 0.0, 0.0, 0.0)
ob_camera.display_type = 'WIRE'
ob_camera.lineart.crease_threshold = 0.0

# ---- collection membership
col_collection_1.objects.link(ob_lamp_003)
col_collection_1.objects.link(ob_lamp_002)
col_collection_1.objects.link(ob_lamp_001)
col_collection_1.objects.link(ob_body)
col_collection_1.objects.link(ob_rotor_001)
col_collection_1.objects.link(ob_rotor_002)
col_collection_1.objects.link(ob_rotor_003)
col_collection_1.objects.link(ob_rotor)
col_collection_1.objects.link(ob_lamp)
col_collection_1.objects.link(ob_camera)

# ---- scene / render settings (as saved in the file)
scene.camera = ob_camera
scene.frame_start = 1; scene.frame_end = 250; scene.frame_set(0)
scene.render.engine = 'BLENDER_EEVEE_NEXT'
scene.render.resolution_percentage = 50
scene.render.dither_intensity = 0.0
scene.render.bake_margin = 6
scene.cycles.use_denoising = False
scene.cycles.samples = 128
scene.cycles.sampling_pattern = 'TABULATED_SOBOL'
scene.cycles.light_sampling_threshold = 0.0
scene.cycles.use_adaptive_sampling = False
scene.cycles.use_light_tree = False
scene.cycles.blur_glossy = 0.0
scene.cycles.sample_clamp_indirect = 0.0
scene.view_settings.view_transform = 'Standard'
bpy.context.view_layer.update()
